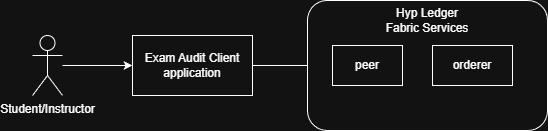

The diagram above was exported from draw.io. Its source (the exported page's mxGraphModel, read from the mxfile embedded in the PNG):
<mxGraphModel dx="1042" dy="527" grid="1" gridSize="10" guides="1" tooltips="1" connect="1" arrows="1" fold="1" page="1" pageScale="1" pageWidth="827" pageHeight="1169" background="#ffffff" math="0" shadow="0">
  <root>
    <mxCell id="0" />
    <mxCell id="1" parent="0" />
    <mxCell id="I1ewT-sSpVCgqOwc8Ok8-10" edge="1" parent="1" source="I1ewT-sSpVCgqOwc8Ok8-1" style="edgeStyle=orthogonalEdgeStyle;rounded=0;orthogonalLoop=1;jettySize=auto;html=1;" target="I1ewT-sSpVCgqOwc8Ok8-3" value="">
      <mxGeometry relative="1" as="geometry" />
    </mxCell>
    <mxCell id="I1ewT-sSpVCgqOwc8Ok8-1" parent="1" style="rounded=0;whiteSpace=wrap;html=1;" value="Exam Audit Client application" vertex="1">
      <mxGeometry height="60" width="120" x="260" y="230" as="geometry" />
    </mxCell>
    <mxCell id="I1ewT-sSpVCgqOwc8Ok8-2" parent="1" style="rounded=1;whiteSpace=wrap;html=1;" value="" vertex="1">
      <mxGeometry height="130" width="240" x="435" y="195" as="geometry" />
    </mxCell>
    <mxCell id="I1ewT-sSpVCgqOwc8Ok8-3" parent="1" style="rounded=0;whiteSpace=wrap;html=1;" value="peer" vertex="1">
      <mxGeometry height="40" width="70" x="460" y="240" as="geometry" />
    </mxCell>
    <mxCell id="I1ewT-sSpVCgqOwc8Ok8-4" parent="1" style="rounded=0;whiteSpace=wrap;html=1;" value="orderer" vertex="1">
      <mxGeometry height="40" width="80" x="560" y="240" as="geometry" />
    </mxCell>
    <mxCell id="I1ewT-sSpVCgqOwc8Ok8-6" parent="1" style="text;html=1;whiteSpace=wrap;strokeColor=none;fillColor=none;align=center;verticalAlign=middle;rounded=0;" value="Hyp Ledger Fabric Services" vertex="1">
      <mxGeometry height="30" width="90" x="510" y="200" as="geometry" />
    </mxCell>
    <mxCell id="I1ewT-sSpVCgqOwc8Ok8-8" edge="1" parent="1" source="I1ewT-sSpVCgqOwc8Ok8-7" style="edgeStyle=orthogonalEdgeStyle;rounded=0;orthogonalLoop=1;jettySize=auto;html=1;" target="I1ewT-sSpVCgqOwc8Ok8-1" value="">
      <mxGeometry relative="1" as="geometry" />
    </mxCell>
    <mxCell id="I1ewT-sSpVCgqOwc8Ok8-7" parent="1" style="shape=umlActor;verticalLabelPosition=bottom;verticalAlign=top;html=1;outlineConnect=0;" value="Student/Instructor" vertex="1">
      <mxGeometry height="60" width="30" x="160" y="230" as="geometry" />
    </mxCell>
  </root>
</mxGraphModel>